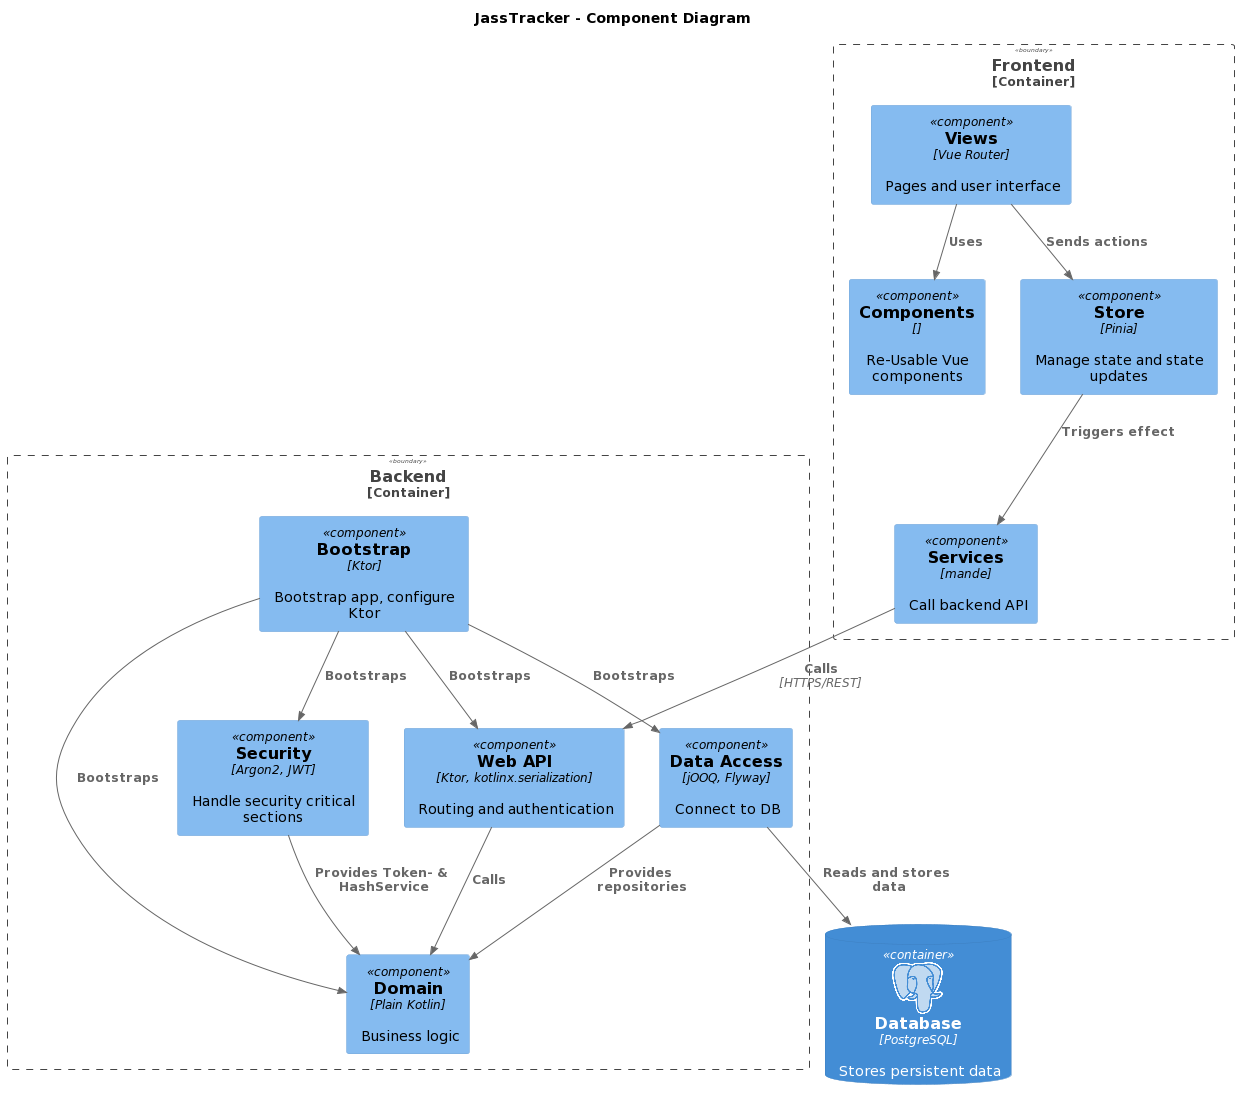

The diagram above was rendered by PlantUML. Its source (embedded in the PNG):
@startuml
!include <C4/C4_Component>

!include <logos/postgresql>

title JassTracker - Component Diagram

Container_Boundary(frontend, "Frontend") {
    Component(components, "Components", "", "Re-Usable Vue components")
    Component(views, "Views", "Vue Router", "Pages and user interface")
    Component(store, "Store", "Pinia", "Manage state and state updates")
    Component(backendApi, "Services", "mande", "Call backend API")
}

Container_Boundary(backend, "Backend") {
    Component(webApi, "Web API", "Ktor, kotlinx.serialization", "Routing and authentication")
    Component(domain, "Domain", "Plain Kotlin", "Business logic")
    Component(dataAccess, "Data Access", "jOOQ, Flyway", "Connect to DB")
    Component(bootstrap, "Bootstrap", "Ktor", "Bootstrap app, configure Ktor")
    Component(security, "Security", "Argon2, JWT", "Handle security critical sections")
}

ContainerDb(database, "Database", "PostgreSQL", "Stores persistent data", $sprite="postgresql")

Rel(views, components, "Uses")
Rel(views, store, "Sends actions")
Rel(store, backendApi, "Triggers effect")
Rel(backendApi, webApi, "Calls", "HTTPS/REST")

Rel(webApi, domain, "Calls")
Rel(dataAccess, domain, "Provides repositories")
Rel(security, domain, "Provides Token- & HashService")
Rel(dataAccess, database, "Reads and stores data")
Rel(bootstrap, webApi, "Bootstraps")
Rel(bootstrap, dataAccess, "Bootstraps")
Rel(bootstrap, security, "Bootstraps")

Rel(bootstrap, domain, "Bootstraps")
@enduml